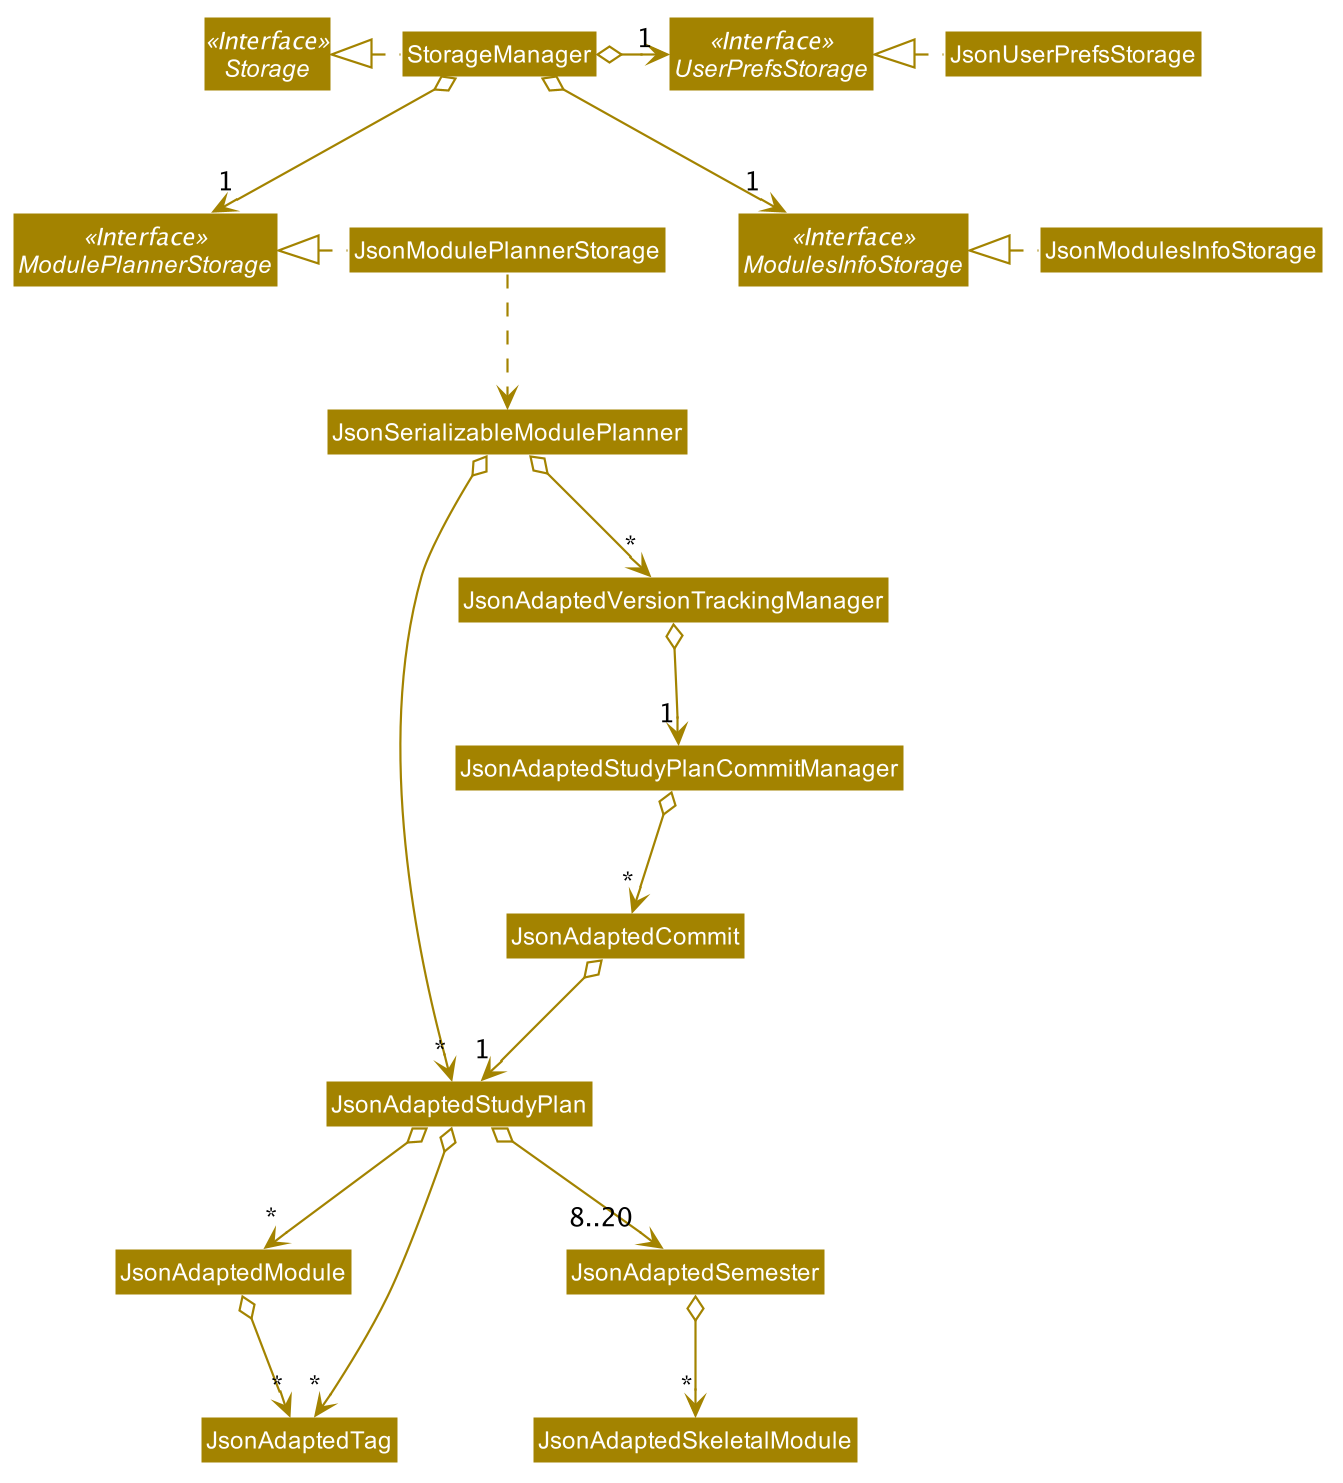

The diagram above was rendered by PlantUML. Its source (embedded in the PNG):
@startuml












skinparam BackgroundColor #FFFFFFF

skinparam Shadowing false

skinparam Class {
    FontColor #FFFFFF
    BorderThickness 1
    BorderColor #FFFFFF
    StereotypeFontColor #FFFFFF
    FontName Arial
}

skinparam Actor {
    BorderColor #000000
    Color #000000
    FontName Arial
}

skinparam Sequence {
    MessageAlign center
    BoxFontSize 15
    BoxPadding 0
    BoxFontColor #FFFFFF
    FontName Arial
}

skinparam Participant {
    FontColor #FFFFFFF
    Padding 20
}

skinparam MinClassWidth 50
skinparam ParticipantPadding 10
skinparam Shadowing false
skinparam DefaultTextAlignment center
skinparam packageStyle Rectangle

hide footbox
hide members
hide circle
skinparam arrowThickness 1.1
skinparam arrowColor #A38300
skinparam classBackgroundColor #A38300

Interface Storage <<Interface>>
Interface UserPrefsStorage <<Interface>>
Interface ModulePlannerStorage <<Interface>>
Interface ModulesInfoStorage <<Interface>>

Class StorageManager
Class JsonUserPrefsStorage
Class JsonModulePlannerStorage
Class JsonModulesInfoStorage

Class JsonAdaptedModule
Class JsonAdaptedSemester
Class JsonAdaptedTag

StorageManager .left.|> Storage
StorageManager o-right-> "1"UserPrefsStorage
StorageManager o-down-> "1"ModulesInfoStorage
StorageManager o--> "1"ModulePlannerStorage

JsonUserPrefsStorage .left.|> UserPrefsStorage
JsonModulesInfoStorage .left.|> ModulesInfoStorage
JsonModulePlannerStorage .left.|> ModulePlannerStorage
JsonModulePlannerStorage .down.> JsonSerializableModulePlanner
JsonSerializableModulePlanner o-->"*"JsonAdaptedStudyPlan
JsonSerializableModulePlanner o-->"*"JsonAdaptedVersionTrackingManager

JsonAdaptedStudyPlan o--> "8..20"JsonAdaptedSemester
JsonAdaptedStudyPlan o--> "*"JsonAdaptedTag
JsonAdaptedStudyPlan o--> "*"JsonAdaptedModule

JsonAdaptedSemester o--> "*"JsonAdaptedSkeletalModule
JsonAdaptedModule o--> "*"JsonAdaptedTag

JsonAdaptedVersionTrackingManager o--> "1"JsonAdaptedStudyPlanCommitManager
JsonAdaptedStudyPlanCommitManager o--> "*"JsonAdaptedCommit
JsonAdaptedCommit o--> "1"JsonAdaptedStudyPlan

@enduml